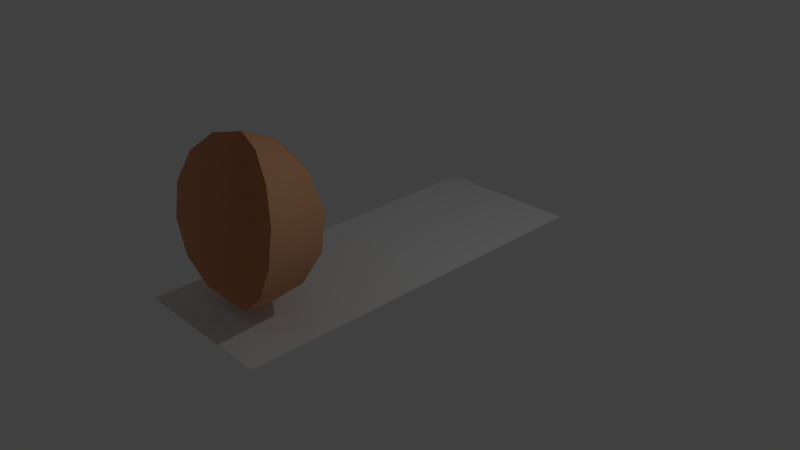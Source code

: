 # Source: untitled2.blend  (saved by Blender 2.66.1; exported with 4.5.12 LTS)
import bpy
from mathutils import Matrix  # noqa: F401  (used for matrix-valued properties, if any)

bpy.ops.wm.read_factory_settings(use_empty=True)
scene = bpy.context.scene
scene.name = 'Scene'

# ---- collections
col_collection_1 = bpy.data.collections.new('Collection 1'); scene.collection.children.link(col_collection_1)

# ---- materials (node trees are filled in below, after node groups)
mat_material = bpy.data.materials.new('Material')
mat_material.alpha_threshold = 0.0
mat_material.use_transparent_shadow = False
mat_material.diffuse_color = (0.8, 0.41, 0.2231, 1.0)
mat_material.roughness = 0.5
mat_material.line_color = (0.0, 0.0, 0.0, 1.0)
mat_material_002 = bpy.data.materials.new('Material.002')
mat_material_002.alpha_threshold = 0.0
mat_material_002.use_transparent_shadow = False
mat_material_002.roughness = 0.5

# ---- material node trees

# ---- world
world_world = bpy.data.worlds.new('World'); scene.world = world_world
world_world.color = (0.05088, 0.05088, 0.05088)
world_world.use_sun_shadow = False
world_world.sun_shadow_jitter_overblur = 0.0
world_world.cycles.sampling_method = 'MANUAL'
world_world.cycles.sample_map_resolution = 256

# ---- cameras
cam_camera = bpy.data.cameras.new('Camera')
cam_camera.clip_end = 100.0
cam_camera.lens = 35.0
cam_camera.sensor_width = 32.0
cam_camera.sensor_height = 18.0
cam_camera.ortho_scale = 7.314
cam_camera.dof.focus_distance = 0.0
cam_camera.dof.aperture_fstop = 128.0

# ---- lights
light_lamp = bpy.data.lights.new('Lamp', 'POINT')
light_lamp.transmission_factor = 0.0
light_lamp.cutoff_distance = 30.0
light_lamp.energy = 100.0
light_lamp.shadow_buffer_clip_start = 1.001
light_lamp.shadow_soft_size = 0.1
light_lamp.shadow_maximum_resolution = 0.006
light_lamp.use_absolute_resolution = True
light_lamp.cycles.use_multiple_importance_sampling = False

# ---- meshes
me_sphere = bpy.data.meshes.new('Sphere')
me_sphere.from_pydata([(-0.8462, -2.37, 1.738), (-1.021, -2.483, 1.344), (-0.7996, -2.602, 0.5137), (-0.4481, -2.585, 0.2413), (-0.01902, -2.518, 0.144), (-0.421, -1.891, 1.946), (-0.676, -1.724, 1.622), (-0.8083, -1.677, 1.2), (-0.7917, -1.759, 0.7628), (-0.6294, -1.955, 0.3978), (-0.3536, -2.226, 0.1769), (-0.07742, -1.738, 1.93), (-0.05684, -1.448, 1.594), (-0.03618, -1.333, 1.164), (-0.01953, -1.415, 0.7271), (-0.01019, -1.68, 0.3692), (-0.01001, -2.073, 0.161), (-0.09384, -2.146, 2.108), (0.2566, -1.906, 1.975), (0.5451, -1.75, 1.674), (0.7144, -1.71, 1.264), (0.7311, -1.793, 0.8272), (0.5918, -1.982, 0.4494), (0.324, -2.241, 0.2056), (0.3296, -2.268, 2.046), (0.6765, -2.403, 1.802), (0.8783, -2.524, 1.425), (0.8949, -2.607, 0.9876), (0.7232, -2.635, 0.578), (0.397, -2.603, 0.277), (-0.5155, -2.25, 2.01), (-1.004, -2.565, 0.9074)], [], [(3, 2, 9, 10), (1, 0, 6, 7), (7, 6, 12, 13), (9, 8, 14, 15), (6, 5, 11, 12), (8, 7, 13, 14), (10, 9, 15, 16), (15, 14, 21, 22), (12, 11, 18, 19), (14, 13, 20, 21), (16, 15, 22, 23), (13, 12, 19, 20), (19, 18, 24, 25), (21, 20, 26, 27), (23, 22, 28, 29), (20, 19, 25, 26), (22, 21, 27, 28), (2, 31, 8, 9), (4, 3, 10), (0, 30, 5, 6), (31, 1, 7, 8), (30, 17, 5), (4, 10, 16), (5, 17, 11), (4, 16, 23), (11, 17, 18), (4, 23, 29), (18, 17, 24)])
me_sphere.polygons.foreach_set('use_smooth', [True] * 28)
me_sphere.materials.append(mat_material)
me_sphere.use_remesh_preserve_volume = False
me_sphere.use_remesh_preserve_attributes = False
me_sphere.use_mirror_vertex_groups = False
me_sphere.update()
me_plane = bpy.data.meshes.new('Plane')
me_plane.from_pydata([(1.0, -2.581, 0.0), (-1.0, -2.581, 0.0), (1.0, 2.581, 0.0), (-1.0, 2.581, 0.0), (0.0, -2.581, 0.0), (0.0, 2.581, 0.0), (1.0, 0.0, 0.0), (-1.0, 0.0, 0.0), (0.0, 0.0, 0.0), (-0.5, -2.581, 0.0), (-0.5, 2.581, 0.0), (1.0, 1.291, 0.0), (-1.0, -1.291, 0.0), (0.5, -2.581, 0.0), (0.5, 2.581, 0.0), (1.0, -1.291, 0.0), (-1.0, 1.291, 0.0), (0.0, 1.291, 0.0), (0.0, -1.291, 0.0), (-0.5, 0.0, 0.0), (0.5, 0.0, 0.0), (0.5, 1.291, 0.0), (-0.5, 1.291, 0.0), (-0.5, -1.291, 0.0), (0.5, -1.291, 0.0), (-0.75, -2.581, 0.0), (-0.75, 2.581, 0.0), (1.0, 1.936, 0.0), (-1.0, -1.936, 0.0), (0.75, -2.581, 0.0), (0.75, 2.581, 0.0), (1.0, -1.936, 0.0), (-1.0, 1.936, 0.0), (0.0, 1.936, 0.0), (0.0, -1.936, 0.0), (-0.75, 0.0, 0.0), (0.25, 0.0, 0.0), (-0.25, -2.581, 0.0), (-0.25, 2.581, 0.0), (1.0, 0.6453, 0.0), (-1.0, -0.6453, 0.0), (0.25, -2.581, 0.0), (0.25, 2.581, 0.0), (1.0, -0.6453, 0.0), (-1.0, 0.6453, 0.0), (0.0, 0.6453, 0.0), (0.0, -0.6453, 0.0), (-0.25, 0.0, 0.0), (0.75, 0.0, 0.0), (0.5, 1.936, 0.0), (0.5, 0.6453, 0.0), (0.25, 1.291, 0.0), (0.75, 1.291, 0.0), (-0.5, 1.936, 0.0), (-0.5, 0.6453, 0.0), (-0.75, 1.291, 0.0), (-0.25, 1.291, 0.0), (-0.5, -0.6453, 0.0), (-0.5, -1.936, 0.0), (-0.75, -1.291, 0.0), (-0.25, -1.291, 0.0), (0.5, -0.6453, 0.0), (0.5, -1.936, 0.0), (0.25, -1.291, 0.0), (0.75, -1.291, 0.0), (0.75, 1.936, 0.0), (-0.25, 1.936, 0.0), (-0.25, -0.6453, 0.0), (0.75, -0.6453, 0.0), (0.25, 1.936, 0.0), (0.25, 0.6453, 0.0), (0.75, 0.6453, 0.0), (-0.75, 1.936, 0.0), (-0.75, 0.6453, 0.0), (-0.25, 0.6453, 0.0), (-0.75, -0.6453, 0.0), (-0.75, -1.936, 0.0), (-0.25, -1.936, 0.0), (0.25, -0.6453, 0.0), (0.25, -1.936, 0.0), (0.75, -1.936, 0.0)], [], [(65, 27, 2, 30), (66, 33, 5, 38), (67, 46, 8, 47), (68, 43, 6, 48), (69, 49, 14, 42), (70, 50, 21, 51), (71, 39, 11, 52), (72, 53, 10, 26), (73, 54, 22, 55), (74, 45, 17, 56), (75, 57, 19, 35), (76, 58, 23, 59), (77, 34, 18, 60), (78, 61, 20, 36), (79, 62, 24, 63), (80, 31, 15, 64), (49, 65, 30, 14), (21, 52, 65, 49), (52, 11, 27, 65), (53, 66, 38, 10), (22, 56, 66, 53), (56, 17, 33, 66), (57, 67, 47, 19), (23, 60, 67, 57), (60, 18, 46, 67), (61, 68, 48, 20), (24, 64, 68, 61), (64, 15, 43, 68), (33, 69, 42, 5), (17, 51, 69, 33), (51, 21, 49, 69), (45, 70, 51, 17), (8, 36, 70, 45), (36, 20, 50, 70), (50, 71, 52, 21), (20, 48, 71, 50), (48, 6, 39, 71), (32, 72, 26, 3), (16, 55, 72, 32), (55, 22, 53, 72), (44, 73, 55, 16), (7, 35, 73, 44), (35, 19, 54, 73), (54, 74, 56, 22), (19, 47, 74, 54), (47, 8, 45, 74), (40, 75, 35, 7), (12, 59, 75, 40), (59, 23, 57, 75), (28, 76, 59, 12), (1, 25, 76, 28), (25, 9, 58, 76), (58, 77, 60, 23), (9, 37, 77, 58), (37, 4, 34, 77), (46, 78, 36, 8), (18, 63, 78, 46), (63, 24, 61, 78), (34, 79, 63, 18), (4, 41, 79, 34), (41, 13, 62, 79), (62, 80, 64, 24), (13, 29, 80, 62), (29, 0, 31, 80)])
me_plane.polygons.foreach_set('use_smooth', [True] * 64)
me_plane.materials.append(mat_material_002)
me_plane.use_remesh_preserve_volume = False
me_plane.use_remesh_preserve_attributes = False
me_plane.use_mirror_vertex_groups = False
me_plane.update()
arm_armature = bpy.data.armatures.new('Armature')  # bones are not reproduced

# ---- objects
ob_sphere = bpy.data.objects.new('Sphere', me_sphere)
ob_armature = bpy.data.objects.new('Armature', arm_armature)
ob_plane = bpy.data.objects.new('Plane', me_plane)
ob_lamp = bpy.data.objects.new('Lamp', light_lamp)
ob_camera = bpy.data.objects.new('Camera', cam_camera)

# ---- transforms, parenting, visibility, modifiers, constraints
ob_sphere.location = (0.0, 0.4104, 0.0)
ob_sphere.lineart.crease_threshold = 0.0
ob_armature.location = (0.0, 0.0, 0.0)
ob_armature.lineart.crease_threshold = 0.0
ob_plane.parent = ob_armature
ob_plane.location = (0.0, 0.0, 0.0)
ob_plane.scale = (1.0, 1.0, 1.0)
ob_plane.lineart.crease_threshold = 0.0
_vg = ob_plane.vertex_groups.new(name='Bone')
_vg = ob_plane.vertex_groups.new(name='Bone.005')
for _i, _w in zip([0, 6, 7, 8, 12, 15, 18, 19, 20, 23, 24, 28, 29, 31, 35, 36, 39, 40, 43, 44, 46, 47, 48, 50, 54, 57, 58, 59, 60, 61, 62, 63, 64, 67, 68, 71, 73, 75, 76, 78, 80], [0.01545, 0.184, 0.1783, 0.02479, 0.1802, 0.1822, 0.02206, 0.1257, 0.1485, 0.128, 0.1465, 0.05894, 0.00709, 0.06418, 0.1603, 0.1049, 0.06725, 0.4628, 0.4115, 0.05586, 0.8859, 0.06944, 0.1722, 0.03513, 0.007593, 0.6452, 0.01144, 0.1624, 0.07182, 0.5607, 0.02397, 0.103, 0.1702, 0.8058, 0.4649, 0.05806, 0.04086, 0.5292, 0.04617, 0.7055, 0.05365]): _vg.add([_i], _w, 'REPLACE')
_vg = ob_plane.vertex_groups.new(name='Bone.006')
_vg = ob_plane.vertex_groups.new(name='Bone.001')
for _i, _w in zip([0, 1, 4, 9, 13, 25, 28, 29, 37, 41, 58, 76], [0.01416, 0.1692, 0.09956, 0.183, 0.03879, 0.1782, 0.05955, 0.02097, 0.1692, 0.06281, 0.02325, 0.05142]): _vg.add([_i], _w, 'REPLACE')
_vg = ob_plane.vertex_groups.new(name='Bone.002')
for _i, _w in zip([0, 1, 4, 6, 9, 12, 13, 15, 24, 25, 28, 29, 31, 34, 37, 41, 43, 58, 59, 61, 62, 63, 64, 68, 76, 77, 79, 80], [0.6241, 0.2465, 0.4888, 0.00125, 0.3013, 0.01144, 0.6216, 0.2178, 0.1516, 0.2654, 0.0942, 0.6289, 0.551, 0.05959, 0.3638, 0.5833, 0.07629, 0.06713, 0.0009019, 0.04084, 0.5825, 0.08657, 0.1948, 0.0646, 0.08424, 0.03898, 0.5152, 0.5728]): _vg.add([_i], _w, 'REPLACE')
_vg = ob_plane.vertex_groups.new(name='Bone.003')
for _i, _w in zip([0, 1, 4, 9, 12, 13, 15, 18, 23, 24, 25, 28, 29, 31, 34, 37, 40, 41, 43, 57, 58, 59, 60, 62, 63, 64, 75, 76, 77, 79, 80], [0.1945, 0.4667, 0.3512, 0.4404, 0.2136, 0.2271, 0.07478, 0.01243, 0.1447, 0.0651, 0.4569, 0.5718, 0.2029, 0.1595, 0.9039, 0.4105, 0.06718, 0.2742, 0.006537, 0.01968, 0.7213, 0.1894, 0.07668, 0.2219, 0.05411, 0.07101, 0.05466, 0.626, 0.8535, 0.3657, 0.173]): _vg.add([_i], _w, 'REPLACE')
_vg = ob_plane.vertex_groups.new(name='Bone.004')
for _i, _w in zip([0, 1, 4, 6, 7, 9, 12, 13, 15, 18, 19, 20, 23, 24, 25, 28, 29, 31, 34, 35, 37, 40, 41, 43, 46, 48, 57, 58, 59, 60, 61, 62, 63, 64, 67, 68, 75, 76, 77, 78, 79, 80], [0.09978, 0.08325, 0.03741, 0.06918, 0.05878, 0.05469, 0.473, 0.07373, 0.4167, 0.913, 0.01174, 0.03809, 0.6578, 0.5704, 0.07107, 0.1897, 0.08965, 0.1783, 0.006323, 0.04609, 0.03287, 0.1858, 0.05644, 0.1889, 0.04707, 0.05983, 0.1346, 0.1321, 0.54, 0.8229, 0.1548, 0.1309, 0.7216, 0.4714, 0.08009, 0.1775, 0.1682, 0.1699, 0.07063, 0.1129, 0.08585, 0.1611]): _vg.add([_i], _w, 'REPLACE')
_vg = ob_plane.vertex_groups.new(name='Bone.007')
for _i, _w in zip([6, 7, 8, 11, 12, 15, 16, 19, 20, 21, 22, 23, 24, 27, 35, 36, 39, 40, 43, 44, 45, 46, 47, 48, 50, 52, 54, 55, 57, 59, 61, 64, 67, 68, 70, 71, 73, 74, 75, 78], [0.4206, 0.474, 0.9106, 0.06967, 0.05957, 0.06899, 0.05688, 0.6618, 0.5728, 0.03848, 0.008138, 0.01309, 0.03738, 0.0008118, 0.5421, 0.7216, 0.1889, 0.1866, 0.19, 0.1817, 0.02964, 0.04714, 0.8286, 0.4749, 0.1529, 0.06021, 0.1275, 0.04228, 0.1353, 0.0476, 0.1554, 0.05956, 0.08054, 0.1784, 0.1086, 0.1768, 0.1632, 0.06962, 0.169, 0.1131]): _vg.add([_i], _w, 'REPLACE')
_vg = ob_plane.vertex_groups.new(name='Bone.008')
for _i, _w in zip([2, 3, 5, 6, 7, 10, 11, 14, 16, 17, 19, 20, 21, 22, 26, 27, 30, 32, 33, 35, 38, 39, 42, 44, 45, 48, 49, 50, 51, 52, 53, 54, 55, 56, 65, 66, 69, 70, 71, 72, 73, 74], [0.1131, 0.09075, 0.001393, 0.06878, 0.05787, 0.05502, 0.4222, 0.07931, 0.4798, 0.9038, 0.009915, 0.03694, 0.5707, 0.6689, 0.07725, 0.2043, 0.1008, 0.1919, 0.0382, 0.04422, 0.01149, 0.1887, 0.0516, 0.1839, 0.02938, 0.05936, 0.1636, 0.1523, 0.7167, 0.4751, 0.1313, 0.1289, 0.5483, 0.8364, 0.1905, 0.0689, 0.1159, 0.108, 0.1765, 0.1709, 0.1651, 0.07023]): _vg.add([_i], _w, 'REPLACE')
_vg = ob_plane.vertex_groups.new(name='Bone.009')
for _i, _w in zip([2, 3, 6, 7, 8, 11, 16, 17, 19, 20, 21, 22, 27, 30, 32, 35, 36, 39, 40, 43, 44, 45, 47, 48, 49, 50, 51, 52, 53, 54, 55, 56, 57, 61, 65, 68, 69, 70, 71, 72, 73, 74, 75], [0.02575, 0.002066, 0.1872, 0.1835, 0.02661, 0.1899, 0.1819, 0.03251, 0.1296, 0.1512, 0.1539, 0.1267, 0.07424, 0.01579, 0.05919, 0.1651, 0.1069, 0.4185, 0.0585, 0.06854, 0.4749, 0.9069, 0.07163, 0.1752, 0.04463, 0.5698, 0.1097, 0.1779, 0.01014, 0.6642, 0.163, 0.06818, 0.01217, 0.03737, 0.06422, 0.05928, 0.001649, 0.718, 0.4725, 0.04588, 0.5436, 0.8319, 0.04587]): _vg.add([_i], _w, 'REPLACE')
_vg = ob_plane.vertex_groups.new(name='Bone.010')
for _i, _w in zip([2, 3, 5, 6, 10, 11, 14, 16, 17, 21, 22, 26, 27, 30, 32, 33, 38, 39, 42, 44, 48, 49, 50, 51, 52, 53, 54, 55, 56, 65, 66, 69, 70, 71, 72, 73], [0.8303, 0.8726, 0.9645, 0.01845, 0.9246, 0.283, 0.8843, 0.2579, 0.04555, 0.2111, 0.1646, 0.8925, 0.6835, 0.8502, 0.7245, 0.9478, 0.9583, 0.101, 0.9266, 0.07918, 0.007032, 0.7672, 0.06204, 0.1398, 0.2574, 0.8276, 0.02874, 0.2242, 0.08154, 0.7136, 0.9168, 0.8474, 0.01506, 0.08629, 0.762, 0.0636]): _vg.add([_i], _w, 'REPLACE')
_m = ob_plane.modifiers.new('Armature', 'ARMATURE')
_m.object = ob_armature
ob_lamp.location = (4.076, 1.005, 5.904)
ob_lamp.rotation_euler = (0.6503, 0.05522, 1.866)
ob_lamp.lock_rotations_4d = False
ob_lamp.empty_display_type = 'ARROWS'
ob_lamp.color = (0.0, 0.0, 0.0, 0.0)
ob_lamp.lineart.crease_threshold = 0.0
ob_camera.location = (7.481, -6.508, 5.344)
ob_camera.rotation_euler = (1.109, 0.01082, 0.8149)
ob_camera.lock_rotations_4d = False
ob_camera.empty_display_type = 'ARROWS'
ob_camera.color = (0.0, 0.0, 0.0, 0.0)
ob_camera.display_type = 'WIRE'
ob_camera.lineart.crease_threshold = 0.0

# ---- collection membership
col_collection_1.objects.link(ob_sphere)
col_collection_1.objects.link(ob_armature)
col_collection_1.objects.link(ob_plane)
col_collection_1.objects.link(ob_lamp)
col_collection_1.objects.link(ob_camera)

# ---- scene / render settings (as saved in the file)
scene.camera = ob_camera
scene.frame_start = 1; scene.frame_end = 50; scene.frame_set(49)
scene.render.engine = 'BLENDER_EEVEE_NEXT'
scene.render.image_settings.color_mode = 'RGB'
scene.render.image_settings.compression = 90
scene.render.resolution_percentage = 50
scene.render.dither_intensity = 0.0
scene.render.bake_margin = 2
scene.cycles.use_denoising = False
scene.cycles.samples = 10
scene.cycles.sampling_pattern = 'TABULATED_SOBOL'
scene.cycles.light_sampling_threshold = 0.0
scene.cycles.use_adaptive_sampling = False
scene.cycles.use_light_tree = False
scene.cycles.blur_glossy = 0.0
scene.cycles.volume_bounces = 1
scene.cycles.pixel_filter_type = 'GAUSSIAN'
scene.cycles.sample_clamp_indirect = 0.0
scene.view_settings.view_transform = 'Standard'
bpy.context.view_layer.update()
